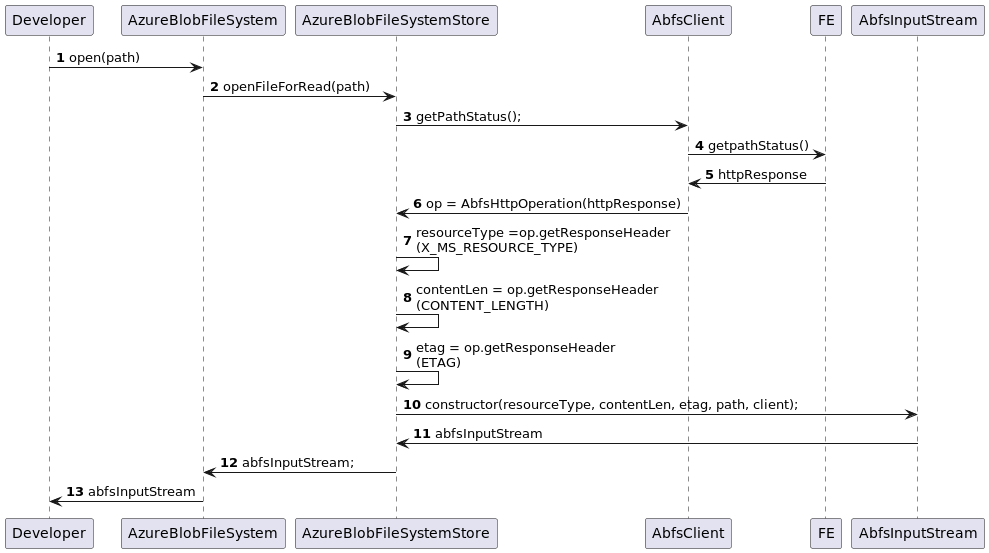

The diagram above was rendered by PlantUML. Its source (embedded in the PNG):
@startuml
'https://plantuml.com/sequence-diagram

autonumber

Developer -> AzureBlobFileSystem: open(path)
AzureBlobFileSystem -> AzureBlobFileSystemStore: openFileForRead(path)
AzureBlobFileSystemStore -> AbfsClient: getPathStatus();
AbfsClient -> FE: getpathStatus()
FE -> AbfsClient: httpResponse
AbfsClient -> AzureBlobFileSystemStore: op = AbfsHttpOperation(httpResponse)
AzureBlobFileSystemStore -> AzureBlobFileSystemStore: resourceType =op.getResponseHeader\n(X_MS_RESOURCE_TYPE)
AzureBlobFileSystemStore -> AzureBlobFileSystemStore: contentLen = op.getResponseHeader\n(CONTENT_LENGTH)
AzureBlobFileSystemStore -> AzureBlobFileSystemStore: etag = op.getResponseHeader\n(ETAG)
AzureBlobFileSystemStore -> AbfsInputStream: constructor(resourceType, contentLen, etag, path, client);
AbfsInputStream -> AzureBlobFileSystemStore: abfsInputStream
AzureBlobFileSystemStore -> AzureBlobFileSystem: abfsInputStream;
AzureBlobFileSystem -> Developer: abfsInputStream
@enduml